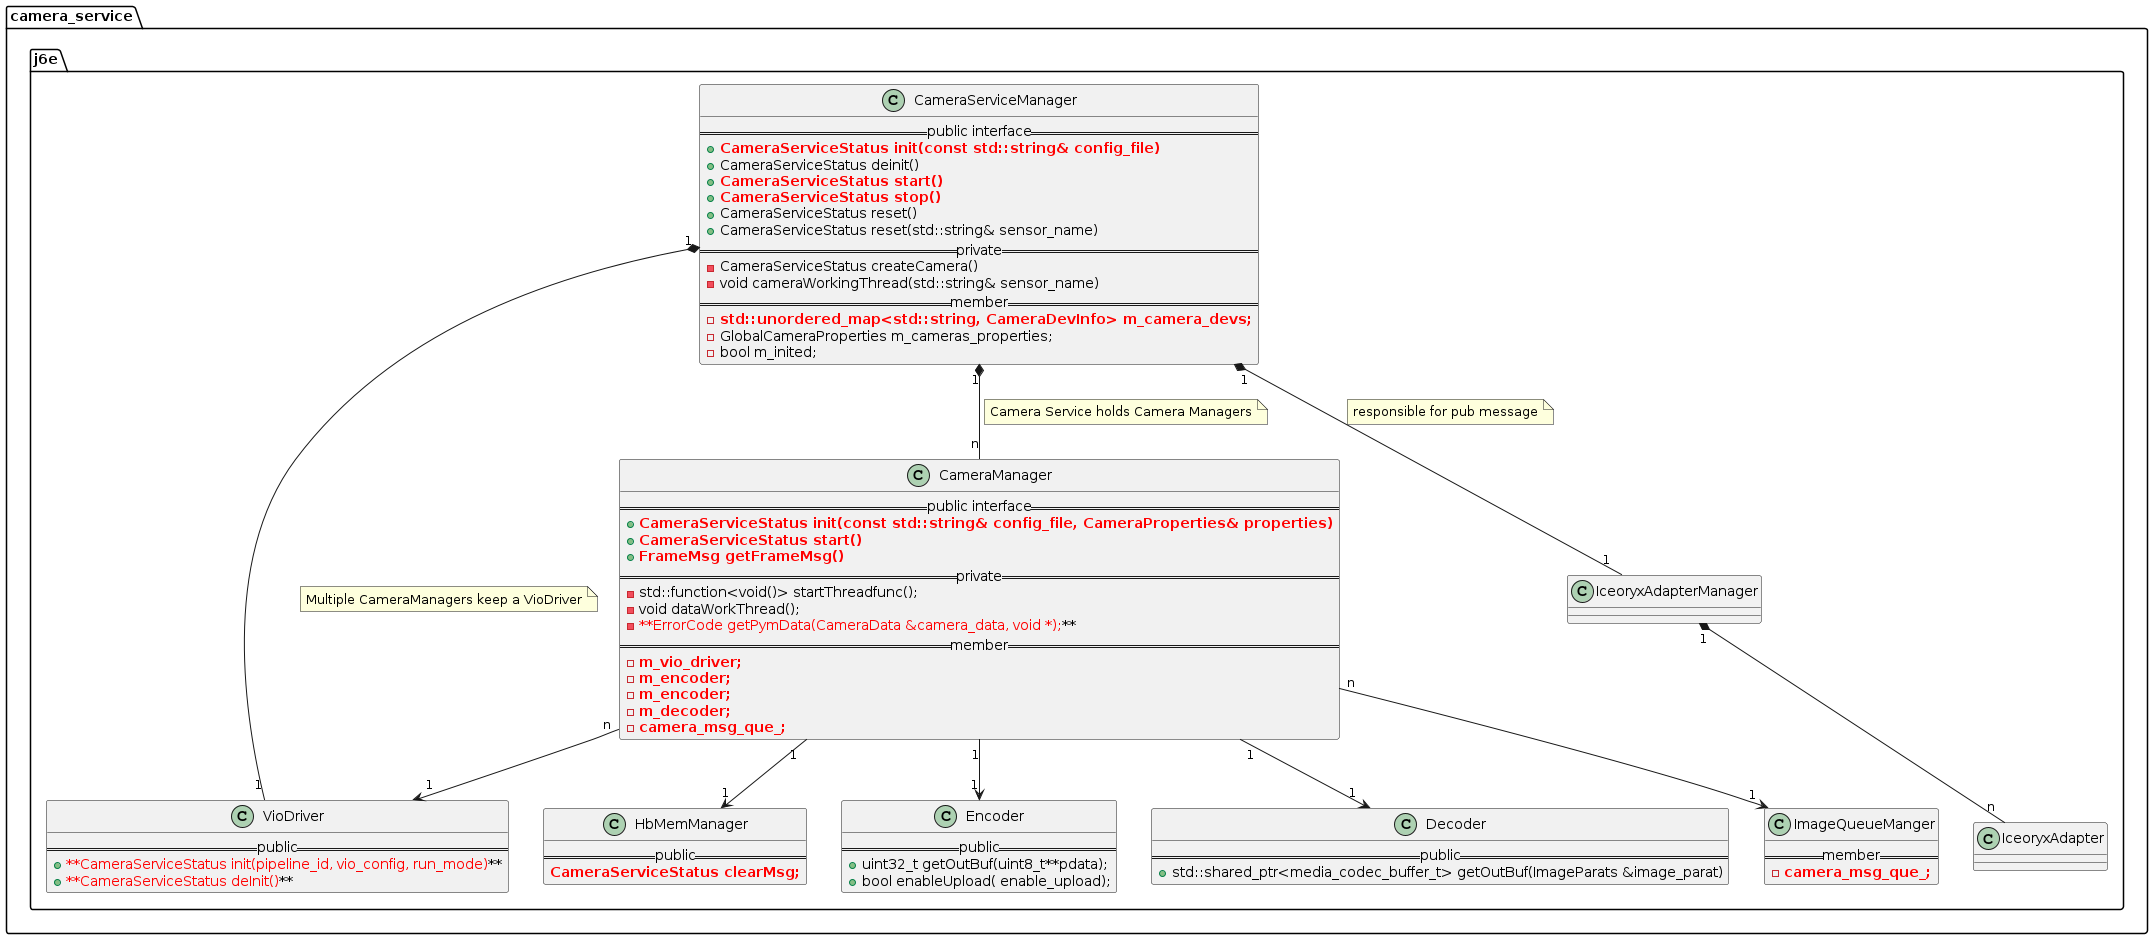

The diagram above was rendered by PlantUML. Its source (embedded in the PNG):
@startuml Camera Service Structure
namespace camera_service{
namespace j6e {
class CameraServiceManager
class CameraManager
class VioDriver
class Encoder
class Decoder
class ImageQueueManger
class IceoryxAdapter
class HbMemManager
class IceoryxAdapterManager
class CameraServiceManager{
== public interface ==
+ <color:red>**CameraServiceStatus init(const std::string& config_file)**</color>
+ CameraServiceStatus deinit()
+ <color:red>**CameraServiceStatus start()**</color>
+ <color:red>**CameraServiceStatus stop()**</color>
+ CameraServiceStatus reset()
+ CameraServiceStatus reset(std::string& sensor_name)
== private ==
- CameraServiceStatus createCamera()
- void cameraWorkingThread(std::string& sensor_name)
== member ==
- <color:red>**std::unordered_map<std::string, CameraDevInfo> m_camera_devs;**</color>
- GlobalCameraProperties m_cameras_properties;
- bool m_inited;
}
class CameraManager{
== public interface ==
+ <color:red>**CameraServiceStatus init(const std::string& config_file, CameraProperties& properties)**</color>
+ <color:red>**CameraServiceStatus start()**</color>
+ <color:red>**FrameMsg getFrameMsg()**</color>
== private ==
- std::function<void()> startThreadfunc();
- void dataWorkThread();
- <color:red>**ErrorCode getPymData(CameraData &camera_data, void *);</color>**
== member ==
- **<color:red>m_vio_driver;</color>**
- **<color:red>m_encoder;</color>**
- **<color:red>m_encoder;</color>**
- **<color:red>m_decoder;</color>**
- **<color:red>camera_msg_que_;</color>**
}
class VioDriver{
== public ==
+ <color:red>**CameraServiceStatus init(pipeline_id, vio_config, run_mode)</color>**
+ <color:red>**CameraServiceStatus deInit()</color>**
}
class Encoder {
== public ==
+ uint32_t getOutBuf(uint8_t**pdata);
+ bool enableUpload( enable_upload);
}
class Decoder {
== public ==
+ std::shared_ptr<media_codec_buffer_t> getOutBuf(ImageParats &image_parat)
}
class ImageQueueManger{
== member ==
- **<color:red>camera_msg_que_;</color>**
}
class IceoryxAdapter{
}
class IceoryxAdapterManager{
}
class HbMemManager{
== public ==
**<color:red>CameraServiceStatus clearMsg;</color>**
}
CameraServiceManager "1" *-- "n" CameraManager
note on link: Camera Service holds Camera Managers
CameraServiceManager "1" *-- "1" IceoryxAdapterManager
note on link: responsible for pub message
IceoryxAdapterManager "1" *-- "n" IceoryxAdapter
CameraManager "n" --> "1" VioDriver
CameraServiceManager "1" *-- "1" VioDriver
note on link: Multiple CameraManagers keep a VioDriver
CameraManager "1" --> "1" Decoder
CameraManager "1" --> "1" Encoder
CameraManager "1" --> "1" HbMemManager
CameraManager "n" --> "1" ImageQueueManger
}
}
@enduml